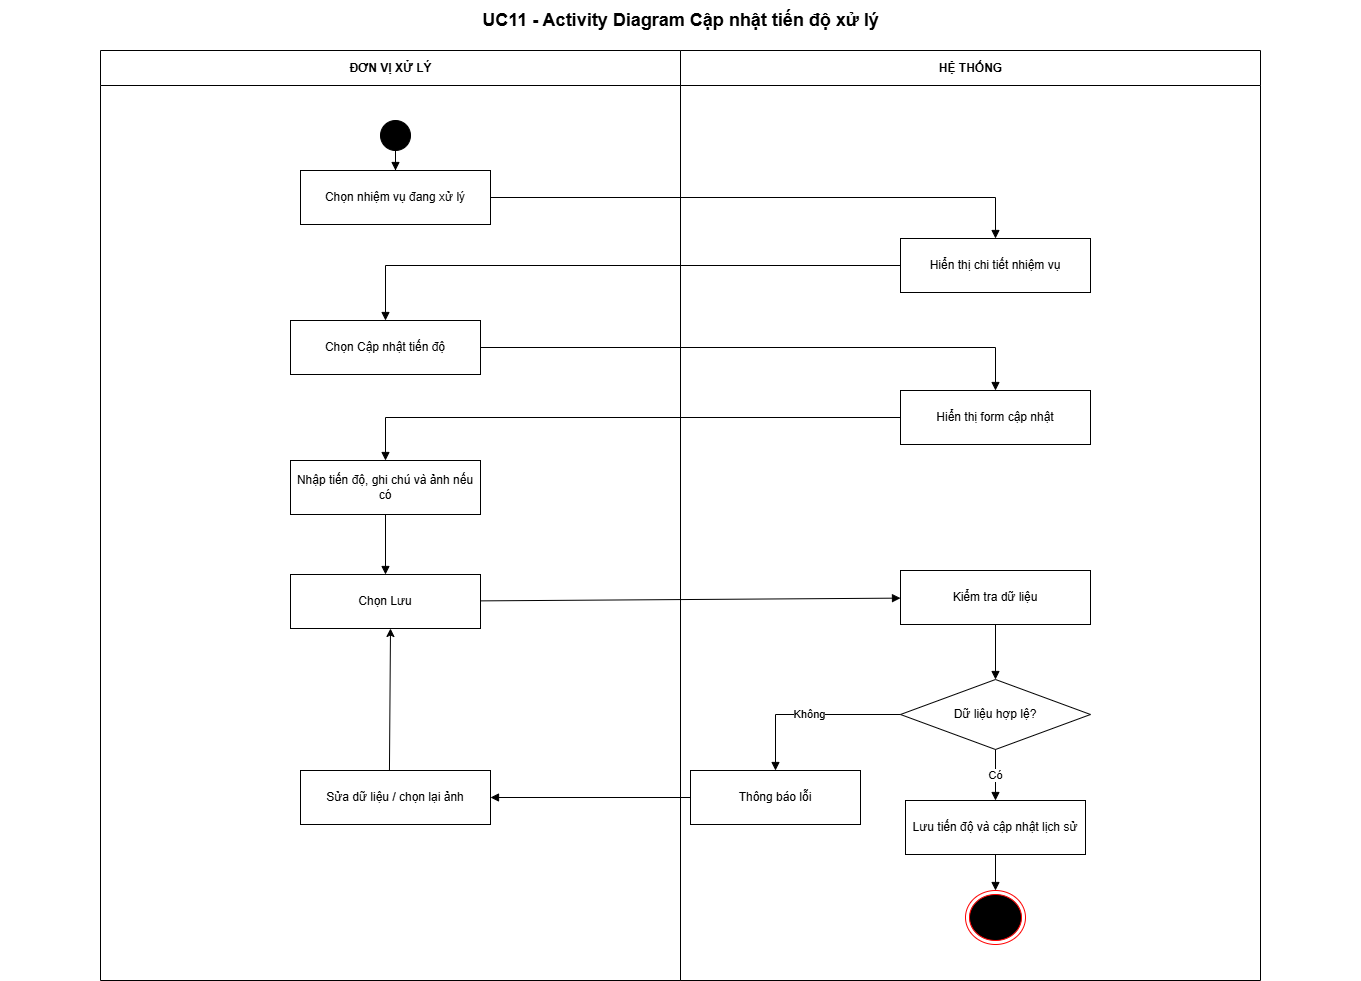

The diagram above was exported from draw.io. Its source (the exported page's mxGraphModel, read from the mxfile embedded in the PNG):
<mxGraphModel dx="1906" dy="1021" grid="1" gridSize="10" guides="1" tooltips="1" connect="1" arrows="1" fold="1" page="1" pageScale="1" pageWidth="1400" pageHeight="1020" math="0" shadow="0">
  <root>
    <mxCell id="0" />
    <mxCell id="1" parent="0" />
    <mxCell id="title" parent="1" style="text;html=1;align=center;verticalAlign=middle;fontSize=18;fontStyle=1;" value="UC11 - Activity Diagram Cập nhật tiến độ xử lý" vertex="1">
      <mxGeometry height="40" width="1360" x="20" y="10" as="geometry" />
    </mxCell>
    <mxCell id="lane0" parent="1" style="swimlane;horizontal=1;startSize=35;html=1;rounded=0;fontStyle=1;" value="ĐƠN VỊ XỬ LÝ" vertex="1">
      <mxGeometry height="930" width="580" x="120" y="60" as="geometry" />
    </mxCell>
    <mxCell id="a1" parent="lane0" style="rounded=0;whiteSpace=wrap;html=1;align=center;verticalAlign=middle;" value="Chọn nhiệm vụ đang xử lý" vertex="1">
      <mxGeometry height="54" width="190" x="200" y="120" as="geometry" />
    </mxCell>
    <mxCell id="s" parent="lane0" style="ellipse;html=1;aspect=fixed;fillColor=#000000;strokeColor=#000000;" value="" vertex="1">
      <mxGeometry height="30" width="30" x="280" y="70" as="geometry" />
    </mxCell>
    <mxCell id="e1" edge="1" parent="lane0" source="s" style="edgeStyle=orthogonalEdgeStyle;rounded=0;orthogonalLoop=1;jettySize=auto;html=1;endArrow=block;endFill=1;" target="a1" value="">
      <mxGeometry relative="1" as="geometry" />
    </mxCell>
    <mxCell id="a2" parent="lane0" style="rounded=0;whiteSpace=wrap;html=1;align=center;verticalAlign=middle;" value="Chọn Cập nhật tiến độ" vertex="1">
      <mxGeometry height="54" width="190" x="190" y="270" as="geometry" />
    </mxCell>
    <mxCell id="a3" parent="lane0" style="rounded=0;whiteSpace=wrap;html=1;align=center;verticalAlign=middle;" value="Nhập tiến độ, ghi chú và ảnh nếu có" vertex="1">
      <mxGeometry height="54" width="190" x="190" y="410" as="geometry" />
    </mxCell>
    <mxCell id="a4" parent="lane0" style="rounded=0;whiteSpace=wrap;html=1;align=center;verticalAlign=middle;" value="Chọn Lưu" vertex="1">
      <mxGeometry height="54" width="190" x="190" y="524" as="geometry" />
    </mxCell>
    <mxCell id="e6" edge="1" parent="lane0" source="a3" style="edgeStyle=orthogonalEdgeStyle;rounded=0;orthogonalLoop=1;jettySize=auto;html=1;endArrow=block;endFill=1;" target="a4" value="">
      <mxGeometry relative="1" as="geometry" />
    </mxCell>
    <mxCell id="jTgosqiA_5XqE0HE22MJ-4" edge="1" parent="lane0" source="f11" style="rounded=0;orthogonalLoop=1;jettySize=auto;html=1;exitX=0.468;exitY=0.069;exitDx=0;exitDy=0;exitPerimeter=0;">
      <mxGeometry relative="1" as="geometry">
        <mxPoint x="300" y="720" as="sourcePoint" />
        <mxPoint x="290" y="578" as="targetPoint" />
      </mxGeometry>
    </mxCell>
    <mxCell id="f11" parent="lane0" style="rounded=0;whiteSpace=wrap;html=1;align=center;verticalAlign=middle;" value="Sửa dữ liệu / chọn lại ảnh" vertex="1">
      <mxGeometry height="54" width="190" x="200" y="720" as="geometry" />
    </mxCell>
    <mxCell id="lane1" parent="1" style="swimlane;horizontal=1;startSize=35;html=1;rounded=0;fontStyle=1;" value="HỆ THỐNG" vertex="1">
      <mxGeometry height="930" width="580" x="700" y="60" as="geometry" />
    </mxCell>
    <mxCell id="h1" parent="lane1" style="rounded=0;whiteSpace=wrap;html=1;align=center;verticalAlign=middle;" value="Hiển thị chi tiết nhiệm vụ" vertex="1">
      <mxGeometry height="54" width="190" x="220" y="188" as="geometry" />
    </mxCell>
    <mxCell id="h2" parent="lane1" style="rounded=0;whiteSpace=wrap;html=1;align=center;verticalAlign=middle;" value="Hiển thị form cập nhật" vertex="1">
      <mxGeometry height="54" width="190" x="220" y="340" as="geometry" />
    </mxCell>
    <mxCell id="h3" parent="lane1" style="rounded=0;whiteSpace=wrap;html=1;align=center;verticalAlign=middle;" value="Kiểm tra dữ liệu" vertex="1">
      <mxGeometry height="54" width="190" x="220" y="520" as="geometry" />
    </mxCell>
    <mxCell id="d1" parent="lane1" style="rhombus;whiteSpace=wrap;html=1;align=center;verticalAlign=middle;" value="Dữ liệu hợp lệ?" vertex="1">
      <mxGeometry height="70" width="190" x="220" y="629" as="geometry" />
    </mxCell>
    <mxCell id="e8" edge="1" parent="lane1" source="h3" style="edgeStyle=orthogonalEdgeStyle;rounded=0;orthogonalLoop=1;jettySize=auto;html=1;endArrow=block;endFill=1;" target="d1" value="">
      <mxGeometry relative="1" as="geometry" />
    </mxCell>
    <mxCell id="t9" parent="lane1" style="rounded=0;whiteSpace=wrap;html=1;align=center;verticalAlign=middle;" value="Lưu tiến độ và cập nhật lịch sử" vertex="1">
      <mxGeometry height="54" width="180" x="225" y="750" as="geometry" />
    </mxCell>
    <mxCell id="e9" edge="1" parent="lane1" source="d1" style="edgeStyle=orthogonalEdgeStyle;rounded=0;orthogonalLoop=1;jettySize=auto;html=1;endArrow=block;endFill=1;" target="t9" value="Có">
      <mxGeometry relative="1" as="geometry" />
    </mxCell>
    <mxCell id="f10" parent="lane1" style="rounded=0;whiteSpace=wrap;html=1;align=center;verticalAlign=middle;" value="Thông báo lỗi" vertex="1">
      <mxGeometry height="54" width="170" x="10" y="720" as="geometry" />
    </mxCell>
    <mxCell id="e10" edge="1" parent="lane1" source="d1" style="edgeStyle=orthogonalEdgeStyle;rounded=0;orthogonalLoop=1;jettySize=auto;html=1;endArrow=block;endFill=1;" target="f10" value="Không">
      <mxGeometry relative="1" as="geometry" />
    </mxCell>
    <mxCell id="sMQQz0LYVJnbomLofIQJ-1" parent="lane1" style="ellipse;html=1;shape=endState;fillColor=#000000;strokeColor=#ff0000;" value="" vertex="1">
      <mxGeometry height="54" width="60" x="285" y="840" as="geometry" />
    </mxCell>
    <mxCell id="e12" edge="1" parent="lane1" source="t9" style="rounded=0;orthogonalLoop=1;jettySize=auto;html=1;endArrow=block;endFill=1;" target="sMQQz0LYVJnbomLofIQJ-1" value="">
      <mxGeometry relative="1" x="-0.1215" as="geometry">
        <mxPoint x="194" y="941.9999999999998" as="targetPoint" />
      </mxGeometry>
    </mxCell>
    <mxCell id="e2" edge="1" parent="1" source="a1" style="edgeStyle=orthogonalEdgeStyle;rounded=0;orthogonalLoop=1;jettySize=auto;html=1;endArrow=block;endFill=1;" target="h1" value="">
      <mxGeometry relative="1" as="geometry" />
    </mxCell>
    <mxCell id="e3" edge="1" parent="1" source="h1" style="edgeStyle=orthogonalEdgeStyle;rounded=0;orthogonalLoop=1;jettySize=auto;html=1;endArrow=block;endFill=1;" target="a2" value="">
      <mxGeometry relative="1" as="geometry" />
    </mxCell>
    <mxCell id="e4" edge="1" parent="1" source="a2" style="edgeStyle=orthogonalEdgeStyle;rounded=0;orthogonalLoop=1;jettySize=auto;html=1;endArrow=block;endFill=1;" target="h2" value="">
      <mxGeometry relative="1" as="geometry" />
    </mxCell>
    <mxCell id="e5" edge="1" parent="1" source="h2" style="edgeStyle=orthogonalEdgeStyle;rounded=0;orthogonalLoop=1;jettySize=auto;html=1;endArrow=block;endFill=1;" target="a3" value="">
      <mxGeometry relative="1" as="geometry" />
    </mxCell>
    <mxCell id="e7" edge="1" parent="1" source="a4" style="rounded=0;orthogonalLoop=1;jettySize=auto;html=1;endArrow=block;endFill=1;" target="h3" value="">
      <mxGeometry relative="1" as="geometry" />
    </mxCell>
    <mxCell id="e11" edge="1" parent="1" source="f10" style="edgeStyle=orthogonalEdgeStyle;rounded=0;orthogonalLoop=1;jettySize=auto;html=1;endArrow=block;endFill=1;" target="f11" value="">
      <mxGeometry relative="1" as="geometry" />
    </mxCell>
  </root>
</mxGraphModel>